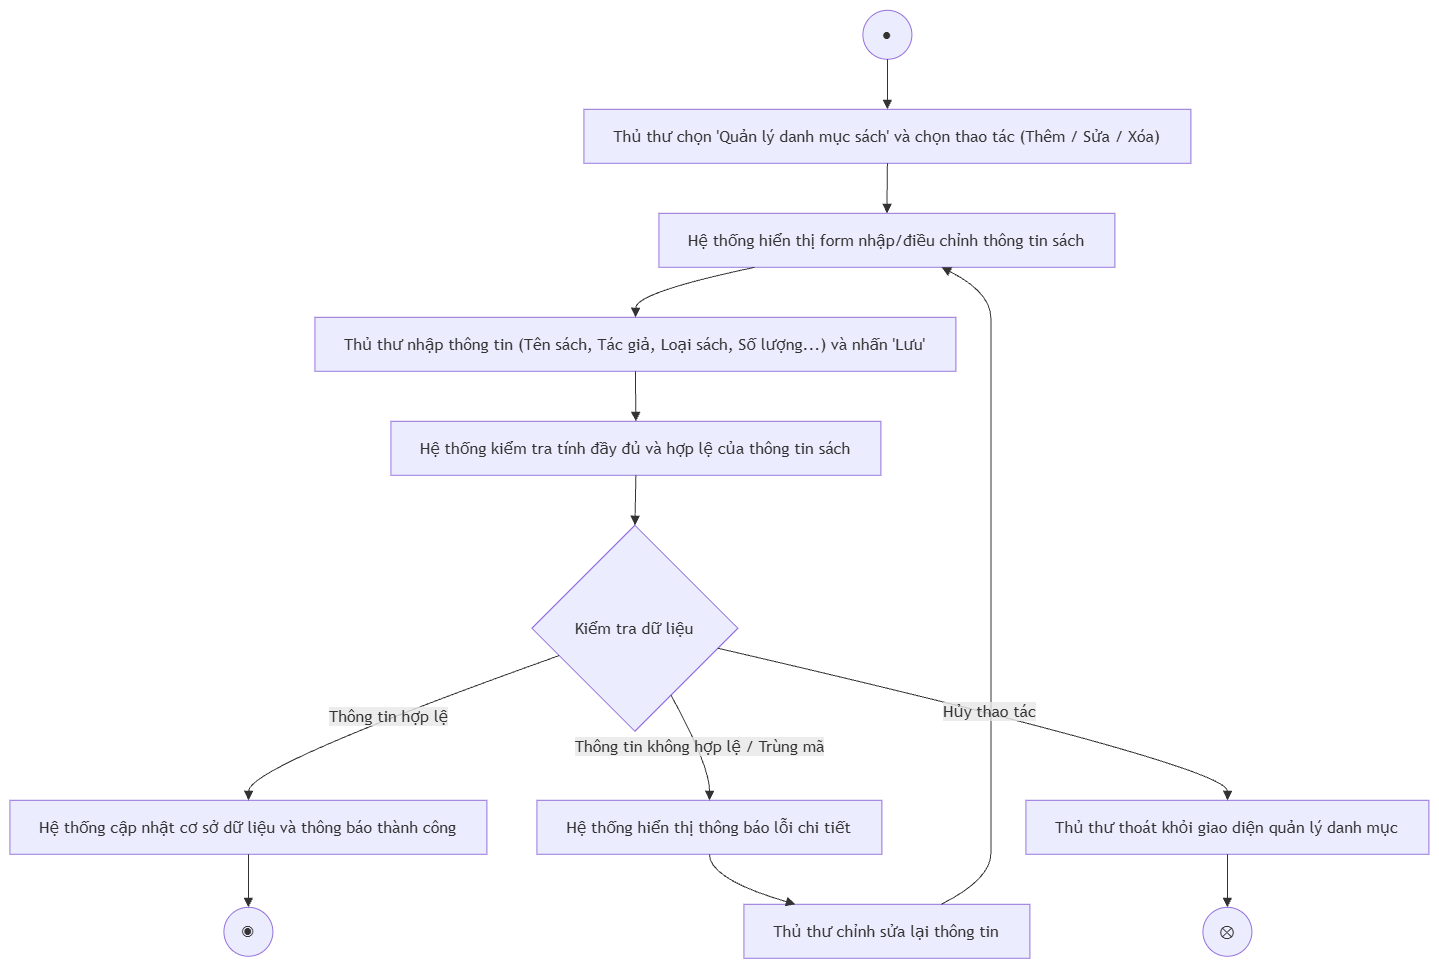

The diagram above was exported from draw.io. Its source (the exported page's mxGraphModel, read from the mxfile embedded in the PNG):
<mxGraphModel dx="1717" dy="878" grid="1" gridSize="10" guides="1" tooltips="1" connect="1" arrows="1" fold="1" page="1" pageScale="1" pageWidth="827" pageHeight="1169" math="0" shadow="0">
  <root>
    <mxCell id="0" />
    <mxCell id="1" parent="0" />
    <UserObject label="" mermaidData="{&#10;  &quot;data&quot;: &quot;flowchart TD\n    %% Nút bắt đầu\n    Start((●)) --&gt; A1\n\n    %% Luồng chính\n    A1[\&quot;Thủ thư chọn 'Quản lý danh mục sách' và chọn thao tác (Thêm / Sửa / Xóa)\&quot;] --&gt; A2[\&quot;Hệ thống hiển thị form nhập/điều chỉnh thông tin sách\&quot;]\n    A2 --&gt; A3[\&quot;Thủ thư nhập thông tin (Tên sách, Tác giả, Loại sách, Số lượng...) và nhấn 'Lưu'\&quot;]\n    A3 --&gt; A4[\&quot;Hệ thống kiểm tra tính đầy đủ và hợp lệ của thông tin sách\&quot;]\n    A4 --&gt; D1{\&quot;Kiểm tra dữ liệu\&quot;}\n\n    %% Điểm rẽ nhánh\n    D1 -- \&quot;Thông tin hợp lệ\&quot; --&gt; B1[\&quot;Hệ thống cập nhật cơ sở dữ liệu và thông báo thành công\&quot;]\n    B1 --&gt; End((◉))\n\n    D1 -- \&quot;Thông tin không hợp lệ / Trùng mã\&quot; --&gt; B2[\&quot;Hệ thống hiển thị thông báo lỗi chi tiết\&quot;]\n    B2 --&gt; B3[\&quot;Thủ thư chỉnh sửa lại thông tin\&quot;]\n    B3 --&gt; A2\n\n    D1 -- \&quot;Hủy thao tác\&quot; --&gt; B4[\&quot;Thủ thư thoát khỏi giao diện quản lý danh mục\&quot;]\n    B4 --&gt; FlowEnd((⊗))&quot;,&#10;  &quot;config&quot;: null&#10;}" id="tlM9CUnxvJKnbbqwpoKt-274">
      <mxCell connectable="0" parent="1" style="group;transparentBounds=1;editIcon=1;lockedGroup=0;groupPadding=10;" vertex="1">
        <mxGeometry as="geometry" />
      </mxCell>
    </UserObject>
    <UserObject label="●" mermaidId="n:Start" mermaidBaseStyle="ellipse;html=1;aspect=fixed;strokeWidth=1;whiteSpace=wrap;fillColor=light-dark(#ECECFF,#1f2020);strokeColor=light-dark(#9370DB,#cccccc);fontColor=light-dark(#333333,#cccccc);fontFamily=Trebuchet MS,Verdana,Arial,sans-serif;fontSize=16;" mermaidBaseValue="●" id="tlM9CUnxvJKnbbqwpoKt-275">
      <mxCell parent="tlM9CUnxvJKnbbqwpoKt-274" style="ellipse;html=1;aspect=fixed;strokeWidth=1;whiteSpace=wrap;fillColor=light-dark(#ECECFF,#1f2020);strokeColor=light-dark(#9370DB,#cccccc);fontColor=light-dark(#333333,#cccccc);fontFamily=Trebuchet MS,Verdana,Arial,sans-serif;fontSize=16;" vertex="1">
        <mxGeometry height="49" width="49" x="883" y="180" as="geometry" />
      </mxCell>
    </UserObject>
    <UserObject label="Thủ thư chọn 'Quản lý danh mục sách' và chọn thao tác (Thêm / Sửa / Xóa)" mermaidId="n:A1" mermaidBaseStyle="html=1;whiteSpace=wrap;strokeWidth=1;fillColor=light-dark(#ECECFF,#1f2020);strokeColor=light-dark(#9370DB,#cccccc);fontColor=light-dark(#333333,#cccccc);fontFamily=Trebuchet MS,Verdana,Arial,sans-serif;fontSize=16;" mermaidBaseValue="Thủ thư chọn 'Quản lý danh mục sách' và chọn thao tác (Thêm / Sửa / Xóa)" id="tlM9CUnxvJKnbbqwpoKt-276">
      <mxCell parent="tlM9CUnxvJKnbbqwpoKt-274" style="html=1;whiteSpace=wrap;strokeWidth=1;fillColor=light-dark(#ECECFF,#1f2020);strokeColor=light-dark(#9370DB,#cccccc);fontColor=light-dark(#333333,#cccccc);fontFamily=Trebuchet MS,Verdana,Arial,sans-serif;fontSize=16;" vertex="1">
        <mxGeometry height="54" width="607" x="604" y="279" as="geometry" />
      </mxCell>
    </UserObject>
    <UserObject label="Hệ thống hiển thị form nhập/điều chỉnh thông tin sách" mermaidId="n:A2" mermaidBaseStyle="html=1;whiteSpace=wrap;strokeWidth=1;fillColor=light-dark(#ECECFF,#1f2020);strokeColor=light-dark(#9370DB,#cccccc);fontColor=light-dark(#333333,#cccccc);fontFamily=Trebuchet MS,Verdana,Arial,sans-serif;fontSize=16;" mermaidBaseValue="Hệ thống hiển thị form nhập/điều chỉnh thông tin sách" id="tlM9CUnxvJKnbbqwpoKt-277">
      <mxCell parent="tlM9CUnxvJKnbbqwpoKt-274" style="html=1;whiteSpace=wrap;strokeWidth=1;fillColor=light-dark(#ECECFF,#1f2020);strokeColor=light-dark(#9370DB,#cccccc);fontColor=light-dark(#333333,#cccccc);fontFamily=Trebuchet MS,Verdana,Arial,sans-serif;fontSize=16;" vertex="1">
        <mxGeometry height="54" width="456" x="679" y="383" as="geometry" />
      </mxCell>
    </UserObject>
    <UserObject label="Thủ thư nhập thông tin (Tên sách, Tác giả, Loại sách, Số lượng...) và nhấn 'Lưu'" mermaidId="n:A3" mermaidBaseStyle="html=1;whiteSpace=wrap;strokeWidth=1;fillColor=light-dark(#ECECFF,#1f2020);strokeColor=light-dark(#9370DB,#cccccc);fontColor=light-dark(#333333,#cccccc);fontFamily=Trebuchet MS,Verdana,Arial,sans-serif;fontSize=16;" mermaidBaseValue="Thủ thư nhập thông tin (Tên sách, Tác giả, Loại sách, Số lượng...) và nhấn 'Lưu'" id="tlM9CUnxvJKnbbqwpoKt-278">
      <mxCell parent="tlM9CUnxvJKnbbqwpoKt-274" style="html=1;whiteSpace=wrap;strokeWidth=1;fillColor=light-dark(#ECECFF,#1f2020);strokeColor=light-dark(#9370DB,#cccccc);fontColor=light-dark(#333333,#cccccc);fontFamily=Trebuchet MS,Verdana,Arial,sans-serif;fontSize=16;" vertex="1">
        <mxGeometry height="54" width="641" x="335" y="487" as="geometry" />
      </mxCell>
    </UserObject>
    <UserObject label="Hệ thống kiểm tra tính đầy đủ và hợp lệ của thông tin sách" mermaidId="n:A4" mermaidBaseStyle="html=1;whiteSpace=wrap;strokeWidth=1;fillColor=light-dark(#ECECFF,#1f2020);strokeColor=light-dark(#9370DB,#cccccc);fontColor=light-dark(#333333,#cccccc);fontFamily=Trebuchet MS,Verdana,Arial,sans-serif;fontSize=16;" mermaidBaseValue="Hệ thống kiểm tra tính đầy đủ và hợp lệ của thông tin sách" id="tlM9CUnxvJKnbbqwpoKt-279">
      <mxCell parent="tlM9CUnxvJKnbbqwpoKt-274" style="html=1;whiteSpace=wrap;strokeWidth=1;fillColor=light-dark(#ECECFF,#1f2020);strokeColor=light-dark(#9370DB,#cccccc);fontColor=light-dark(#333333,#cccccc);fontFamily=Trebuchet MS,Verdana,Arial,sans-serif;fontSize=16;" vertex="1">
        <mxGeometry height="54" width="490" x="411" y="591" as="geometry" />
      </mxCell>
    </UserObject>
    <UserObject label="Kiểm tra dữ liệu" mermaidId="n:D1" mermaidBaseStyle="rhombus;html=1;strokeWidth=1;whiteSpace=wrap;fillColor=light-dark(#ECECFF,#1f2020);strokeColor=light-dark(#9370DB,#cccccc);fontColor=light-dark(#333333,#cccccc);fontFamily=Trebuchet MS,Verdana,Arial,sans-serif;fontSize=16;" mermaidBaseValue="Kiểm tra dữ liệu" id="tlM9CUnxvJKnbbqwpoKt-280">
      <mxCell parent="tlM9CUnxvJKnbbqwpoKt-274" style="rhombus;html=1;strokeWidth=1;whiteSpace=wrap;fillColor=light-dark(#ECECFF,#1f2020);strokeColor=light-dark(#9370DB,#cccccc);fontColor=light-dark(#333333,#cccccc);fontFamily=Trebuchet MS,Verdana,Arial,sans-serif;fontSize=16;" vertex="1">
        <mxGeometry height="206" width="206" x="552" y="695" as="geometry" />
      </mxCell>
    </UserObject>
    <UserObject label="Hệ thống cập nhật cơ sở dữ liệu và thông báo thành công" mermaidId="n:B1" mermaidBaseStyle="html=1;whiteSpace=wrap;strokeWidth=1;fillColor=light-dark(#ECECFF,#1f2020);strokeColor=light-dark(#9370DB,#cccccc);fontColor=light-dark(#333333,#cccccc);fontFamily=Trebuchet MS,Verdana,Arial,sans-serif;fontSize=16;" mermaidBaseValue="Hệ thống cập nhật cơ sở dữ liệu và thông báo thành công" id="tlM9CUnxvJKnbbqwpoKt-281">
      <mxCell parent="tlM9CUnxvJKnbbqwpoKt-274" style="html=1;whiteSpace=wrap;strokeWidth=1;fillColor=light-dark(#ECECFF,#1f2020);strokeColor=light-dark(#9370DB,#cccccc);fontColor=light-dark(#333333,#cccccc);fontFamily=Trebuchet MS,Verdana,Arial,sans-serif;fontSize=16;" vertex="1">
        <mxGeometry height="54" width="477" x="30" y="970" as="geometry" />
      </mxCell>
    </UserObject>
    <UserObject label="◉" mermaidId="n:End" mermaidBaseStyle="ellipse;html=1;aspect=fixed;strokeWidth=1;whiteSpace=wrap;fillColor=light-dark(#ECECFF,#1f2020);strokeColor=light-dark(#9370DB,#cccccc);fontColor=light-dark(#333333,#cccccc);fontFamily=Trebuchet MS,Verdana,Arial,sans-serif;fontSize=16;" mermaidBaseValue="◉" id="tlM9CUnxvJKnbbqwpoKt-282">
      <mxCell parent="tlM9CUnxvJKnbbqwpoKt-274" style="ellipse;html=1;aspect=fixed;strokeWidth=1;whiteSpace=wrap;fillColor=light-dark(#ECECFF,#1f2020);strokeColor=light-dark(#9370DB,#cccccc);fontColor=light-dark(#333333,#cccccc);fontFamily=Trebuchet MS,Verdana,Arial,sans-serif;fontSize=16;" vertex="1">
        <mxGeometry height="49" width="49" x="244" y="1077" as="geometry" />
      </mxCell>
    </UserObject>
    <UserObject label="Hệ thống hiển thị thông báo lỗi chi tiết" mermaidId="n:B2" mermaidBaseStyle="html=1;whiteSpace=wrap;strokeWidth=1;fillColor=light-dark(#ECECFF,#1f2020);strokeColor=light-dark(#9370DB,#cccccc);fontColor=light-dark(#333333,#cccccc);fontFamily=Trebuchet MS,Verdana,Arial,sans-serif;fontSize=16;" mermaidBaseValue="Hệ thống hiển thị thông báo lỗi chi tiết" id="tlM9CUnxvJKnbbqwpoKt-283">
      <mxCell parent="tlM9CUnxvJKnbbqwpoKt-274" style="html=1;whiteSpace=wrap;strokeWidth=1;fillColor=light-dark(#ECECFF,#1f2020);strokeColor=light-dark(#9370DB,#cccccc);fontColor=light-dark(#333333,#cccccc);fontFamily=Trebuchet MS,Verdana,Arial,sans-serif;fontSize=16;" vertex="1">
        <mxGeometry height="54" width="345" x="557" y="970" as="geometry" />
      </mxCell>
    </UserObject>
    <UserObject label="Thủ thư chỉnh sửa lại thông tin" mermaidId="n:B3" mermaidBaseStyle="html=1;whiteSpace=wrap;strokeWidth=1;fillColor=light-dark(#ECECFF,#1f2020);strokeColor=light-dark(#9370DB,#cccccc);fontColor=light-dark(#333333,#cccccc);fontFamily=Trebuchet MS,Verdana,Arial,sans-serif;fontSize=16;" mermaidBaseValue="Thủ thư chỉnh sửa lại thông tin" id="tlM9CUnxvJKnbbqwpoKt-284">
      <mxCell parent="tlM9CUnxvJKnbbqwpoKt-274" style="html=1;whiteSpace=wrap;strokeWidth=1;fillColor=light-dark(#ECECFF,#1f2020);strokeColor=light-dark(#9370DB,#cccccc);fontColor=light-dark(#333333,#cccccc);fontFamily=Trebuchet MS,Verdana,Arial,sans-serif;fontSize=16;" vertex="1">
        <mxGeometry height="54" width="286" x="764" y="1074" as="geometry" />
      </mxCell>
    </UserObject>
    <UserObject label="Thủ thư thoát khỏi giao diện quản lý danh mục" mermaidId="n:B4" mermaidBaseStyle="html=1;whiteSpace=wrap;strokeWidth=1;fillColor=light-dark(#ECECFF,#1f2020);strokeColor=light-dark(#9370DB,#cccccc);fontColor=light-dark(#333333,#cccccc);fontFamily=Trebuchet MS,Verdana,Arial,sans-serif;fontSize=16;" mermaidBaseValue="Thủ thư thoát khỏi giao diện quản lý danh mục" id="tlM9CUnxvJKnbbqwpoKt-285">
      <mxCell parent="tlM9CUnxvJKnbbqwpoKt-274" style="html=1;whiteSpace=wrap;strokeWidth=1;fillColor=light-dark(#ECECFF,#1f2020);strokeColor=light-dark(#9370DB,#cccccc);fontColor=light-dark(#333333,#cccccc);fontFamily=Trebuchet MS,Verdana,Arial,sans-serif;fontSize=16;" vertex="1">
        <mxGeometry height="54" width="403" x="1046" y="970" as="geometry" />
      </mxCell>
    </UserObject>
    <UserObject label="⊗" mermaidId="n:FlowEnd" mermaidBaseStyle="ellipse;html=1;aspect=fixed;strokeWidth=1;whiteSpace=wrap;fillColor=light-dark(#ECECFF,#1f2020);strokeColor=light-dark(#9370DB,#cccccc);fontColor=light-dark(#333333,#cccccc);fontFamily=Trebuchet MS,Verdana,Arial,sans-serif;fontSize=16;" mermaidBaseValue="⊗" id="tlM9CUnxvJKnbbqwpoKt-286">
      <mxCell parent="tlM9CUnxvJKnbbqwpoKt-274" style="ellipse;html=1;aspect=fixed;strokeWidth=1;whiteSpace=wrap;fillColor=light-dark(#ECECFF,#1f2020);strokeColor=light-dark(#9370DB,#cccccc);fontColor=light-dark(#333333,#cccccc);fontFamily=Trebuchet MS,Verdana,Arial,sans-serif;fontSize=16;" vertex="1">
        <mxGeometry height="49" width="49" x="1223" y="1077" as="geometry" />
      </mxCell>
    </UserObject>
    <UserObject label="" mermaidId="e:Start-&gt;A1#0" mermaidBaseStyle="curved=1;startArrow=none;endArrow=block;endSize=7;strokeColor=light-dark(#333333,#cccccc);exitX=0.49;exitY=1;entryX=0.5;entryY=0;" mermaidBaseValue="" id="tlM9CUnxvJKnbbqwpoKt-287">
      <mxCell edge="1" parent="tlM9CUnxvJKnbbqwpoKt-274" source="tlM9CUnxvJKnbbqwpoKt-275" style="curved=1;startArrow=none;endArrow=block;endSize=7;strokeColor=light-dark(#333333,#cccccc);exitX=0.49;exitY=1;entryX=0.5;entryY=0;rounded=0;" target="tlM9CUnxvJKnbbqwpoKt-276">
        <mxGeometry relative="1" as="geometry">
          <Array as="points" />
        </mxGeometry>
      </mxCell>
    </UserObject>
    <UserObject label="" mermaidId="e:A1-&gt;A2#0" mermaidBaseStyle="curved=1;startArrow=none;endArrow=block;endSize=7;strokeColor=light-dark(#333333,#cccccc);exitX=0.5;exitY=1;entryX=0.5;entryY=0;" mermaidBaseValue="" id="tlM9CUnxvJKnbbqwpoKt-288">
      <mxCell edge="1" parent="tlM9CUnxvJKnbbqwpoKt-274" source="tlM9CUnxvJKnbbqwpoKt-276" style="curved=1;startArrow=none;endArrow=block;endSize=7;strokeColor=light-dark(#333333,#cccccc);exitX=0.5;exitY=1;entryX=0.5;entryY=0;rounded=0;" target="tlM9CUnxvJKnbbqwpoKt-277">
        <mxGeometry relative="1" as="geometry">
          <Array as="points" />
        </mxGeometry>
      </mxCell>
    </UserObject>
    <UserObject label="" mermaidId="e:A2-&gt;A3#0" mermaidBaseStyle="curved=1;startArrow=none;endArrow=block;endSize=7;strokeColor=light-dark(#333333,#cccccc);exitX=0.21;exitY=1;entryX=0.5;entryY=0;" mermaidBaseValue="" id="tlM9CUnxvJKnbbqwpoKt-289">
      <mxCell edge="1" parent="tlM9CUnxvJKnbbqwpoKt-274" source="tlM9CUnxvJKnbbqwpoKt-277" style="curved=1;startArrow=none;endArrow=block;endSize=7;strokeColor=light-dark(#333333,#cccccc);exitX=0.21;exitY=1;entryX=0.5;entryY=0;rounded=0;" target="tlM9CUnxvJKnbbqwpoKt-278">
        <mxGeometry relative="1" as="geometry">
          <Array as="points">
            <mxPoint x="656" y="462" />
          </Array>
        </mxGeometry>
      </mxCell>
    </UserObject>
    <UserObject label="" mermaidId="e:A3-&gt;A4#0" mermaidBaseStyle="curved=1;startArrow=none;endArrow=block;endSize=7;strokeColor=light-dark(#333333,#cccccc);exitX=0.5;exitY=1;entryX=0.5;entryY=0;" mermaidBaseValue="" id="tlM9CUnxvJKnbbqwpoKt-290">
      <mxCell edge="1" parent="tlM9CUnxvJKnbbqwpoKt-274" source="tlM9CUnxvJKnbbqwpoKt-278" style="curved=1;startArrow=none;endArrow=block;endSize=7;strokeColor=light-dark(#333333,#cccccc);exitX=0.5;exitY=1;entryX=0.5;entryY=0;rounded=0;" target="tlM9CUnxvJKnbbqwpoKt-279">
        <mxGeometry relative="1" as="geometry">
          <Array as="points" />
        </mxGeometry>
      </mxCell>
    </UserObject>
    <UserObject label="" mermaidId="e:A4-&gt;D1#0" mermaidBaseStyle="curved=1;startArrow=none;endArrow=block;endSize=7;strokeColor=light-dark(#333333,#cccccc);exitX=0.5;exitY=1;entryX=0.5;entryY=0;" mermaidBaseValue="" id="tlM9CUnxvJKnbbqwpoKt-291">
      <mxCell edge="1" parent="tlM9CUnxvJKnbbqwpoKt-274" source="tlM9CUnxvJKnbbqwpoKt-279" style="curved=1;startArrow=none;endArrow=block;endSize=7;strokeColor=light-dark(#333333,#cccccc);exitX=0.5;exitY=1;entryX=0.5;entryY=0;rounded=0;" target="tlM9CUnxvJKnbbqwpoKt-280">
        <mxGeometry relative="1" as="geometry">
          <Array as="points" />
        </mxGeometry>
      </mxCell>
    </UserObject>
    <UserObject label="Thông tin hợp lệ" mermaidId="e:D1-&gt;B1#0" mermaidBaseStyle="curved=1;startArrow=none;endArrow=block;endSize=7;strokeColor=light-dark(#333333,#cccccc);html=1;fontSize=16;labelBackgroundColor=light-dark(#E8E8E88D,#2a2a2a8D);fontFamily=Trebuchet MS,Verdana,Arial,sans-serif;fontColor=light-dark(#333333,#cccccc);exitX=0;exitY=0.68;entryX=0.5;entryY=0;" mermaidBaseValue="Thông tin hợp lệ" id="tlM9CUnxvJKnbbqwpoKt-292">
      <mxCell edge="1" parent="tlM9CUnxvJKnbbqwpoKt-274" source="tlM9CUnxvJKnbbqwpoKt-280" style="curved=1;startArrow=none;endArrow=block;endSize=7;strokeColor=light-dark(#333333,#cccccc);html=1;fontSize=16;labelBackgroundColor=light-dark(#E8E8E88D,#2a2a2a8D);fontFamily=Trebuchet MS,Verdana,Arial,sans-serif;fontColor=light-dark(#333333,#cccccc);exitX=0;exitY=0.68;entryX=0.5;entryY=0;rounded=0;" target="tlM9CUnxvJKnbbqwpoKt-281">
        <mxGeometry relative="1" as="geometry">
          <Array as="points">
            <mxPoint x="269" y="936" />
          </Array>
        </mxGeometry>
      </mxCell>
    </UserObject>
    <UserObject label="" mermaidId="e:B1-&gt;End#0" mermaidBaseStyle="curved=1;startArrow=none;endArrow=block;endSize=7;strokeColor=light-dark(#333333,#cccccc);exitX=0.5;exitY=1;entryX=0.51;entryY=0;" mermaidBaseValue="" id="tlM9CUnxvJKnbbqwpoKt-293">
      <mxCell edge="1" parent="tlM9CUnxvJKnbbqwpoKt-274" source="tlM9CUnxvJKnbbqwpoKt-281" style="curved=1;startArrow=none;endArrow=block;endSize=7;strokeColor=light-dark(#333333,#cccccc);exitX=0.5;exitY=1;entryX=0.51;entryY=0;rounded=0;" target="tlM9CUnxvJKnbbqwpoKt-282">
        <mxGeometry relative="1" as="geometry">
          <Array as="points" />
        </mxGeometry>
      </mxCell>
    </UserObject>
    <UserObject label="Thông tin không hợp lệ / Trùng mã" mermaidId="e:D1-&gt;B2#0" mermaidBaseStyle="curved=1;startArrow=none;endArrow=block;endSize=7;strokeColor=light-dark(#333333,#cccccc);html=1;fontSize=16;labelBackgroundColor=light-dark(#E8E8E88D,#2a2a2a8D);fontFamily=Trebuchet MS,Verdana,Arial,sans-serif;fontColor=light-dark(#333333,#cccccc);exitX=0.77;exitY=1;entryX=0.5;entryY=0;" mermaidBaseValue="Thông tin không hợp lệ / Trùng mã" id="tlM9CUnxvJKnbbqwpoKt-294">
      <mxCell edge="1" parent="tlM9CUnxvJKnbbqwpoKt-274" source="tlM9CUnxvJKnbbqwpoKt-280" style="curved=1;startArrow=none;endArrow=block;endSize=7;strokeColor=light-dark(#333333,#cccccc);html=1;fontSize=16;labelBackgroundColor=light-dark(#E8E8E88D,#2a2a2a8D);fontFamily=Trebuchet MS,Verdana,Arial,sans-serif;fontColor=light-dark(#333333,#cccccc);exitX=0.77;exitY=1;entryX=0.5;entryY=0;rounded=0;" target="tlM9CUnxvJKnbbqwpoKt-283">
        <mxGeometry relative="1" as="geometry">
          <Array as="points">
            <mxPoint x="730" y="936" />
          </Array>
        </mxGeometry>
      </mxCell>
    </UserObject>
    <UserObject label="" mermaidId="e:B2-&gt;B3#0" mermaidBaseStyle="curved=1;startArrow=none;endArrow=block;endSize=7;strokeColor=light-dark(#333333,#cccccc);exitX=0.5;exitY=1;entryX=0.18;entryY=0;" mermaidBaseValue="" id="tlM9CUnxvJKnbbqwpoKt-295">
      <mxCell edge="1" parent="tlM9CUnxvJKnbbqwpoKt-274" source="tlM9CUnxvJKnbbqwpoKt-283" style="curved=1;startArrow=none;endArrow=block;endSize=7;strokeColor=light-dark(#333333,#cccccc);exitX=0.5;exitY=1;entryX=0.18;entryY=0;rounded=0;" target="tlM9CUnxvJKnbbqwpoKt-284">
        <mxGeometry relative="1" as="geometry">
          <Array as="points">
            <mxPoint x="730" y="1049" />
          </Array>
        </mxGeometry>
      </mxCell>
    </UserObject>
    <UserObject label="" mermaidId="e:B3-&gt;A2#0" mermaidBaseStyle="curved=1;startArrow=none;endArrow=block;endSize=7;strokeColor=light-dark(#333333,#cccccc);exitX=0.69;exitY=0;entryX=0.62;entryY=1;" mermaidBaseValue="" id="tlM9CUnxvJKnbbqwpoKt-296">
      <mxCell edge="1" parent="tlM9CUnxvJKnbbqwpoKt-274" source="tlM9CUnxvJKnbbqwpoKt-284" style="curved=1;startArrow=none;endArrow=block;endSize=7;strokeColor=light-dark(#333333,#cccccc);exitX=0.69;exitY=0;entryX=0.62;entryY=1;rounded=0;" target="tlM9CUnxvJKnbbqwpoKt-277">
        <mxGeometry relative="1" as="geometry">
          <Array as="points">
            <mxPoint x="1011" y="1049" />
            <mxPoint x="1011" y="997" />
            <mxPoint x="1011" y="936" />
            <mxPoint x="1011" y="798" />
            <mxPoint x="1011" y="670" />
            <mxPoint x="1011" y="618" />
            <mxPoint x="1011" y="566" />
            <mxPoint x="1011" y="514" />
            <mxPoint x="1011" y="462" />
          </Array>
        </mxGeometry>
      </mxCell>
    </UserObject>
    <UserObject label="Hủy thao tác" mermaidId="e:D1-&gt;B4#0" mermaidBaseStyle="curved=1;startArrow=none;endArrow=block;endSize=7;strokeColor=light-dark(#333333,#cccccc);html=1;fontSize=16;labelBackgroundColor=light-dark(#E8E8E88D,#2a2a2a8D);fontFamily=Trebuchet MS,Verdana,Arial,sans-serif;fontColor=light-dark(#333333,#cccccc);exitX=1;exitY=0.62;entryX=0.5;entryY=0;" mermaidBaseValue="Hủy thao tác" id="tlM9CUnxvJKnbbqwpoKt-297">
      <mxCell edge="1" parent="tlM9CUnxvJKnbbqwpoKt-274" source="tlM9CUnxvJKnbbqwpoKt-280" style="curved=1;startArrow=none;endArrow=block;endSize=7;strokeColor=light-dark(#333333,#cccccc);html=1;fontSize=16;labelBackgroundColor=light-dark(#E8E8E88D,#2a2a2a8D);fontFamily=Trebuchet MS,Verdana,Arial,sans-serif;fontColor=light-dark(#333333,#cccccc);exitX=1;exitY=0.62;entryX=0.5;entryY=0;rounded=0;" target="tlM9CUnxvJKnbbqwpoKt-285">
        <mxGeometry relative="1" as="geometry">
          <Array as="points">
            <mxPoint x="1248" y="936" />
          </Array>
        </mxGeometry>
      </mxCell>
    </UserObject>
    <UserObject label="" mermaidId="e:B4-&gt;FlowEnd#0" mermaidBaseStyle="curved=1;startArrow=none;endArrow=block;endSize=7;strokeColor=light-dark(#333333,#cccccc);exitX=0.5;exitY=1;entryX=0.51;entryY=0;" mermaidBaseValue="" id="tlM9CUnxvJKnbbqwpoKt-298">
      <mxCell edge="1" parent="tlM9CUnxvJKnbbqwpoKt-274" source="tlM9CUnxvJKnbbqwpoKt-285" style="curved=1;startArrow=none;endArrow=block;endSize=7;strokeColor=light-dark(#333333,#cccccc);exitX=0.5;exitY=1;entryX=0.51;entryY=0;rounded=0;" target="tlM9CUnxvJKnbbqwpoKt-286">
        <mxGeometry relative="1" as="geometry">
          <Array as="points" />
        </mxGeometry>
      </mxCell>
    </UserObject>
  </root>
</mxGraphModel>